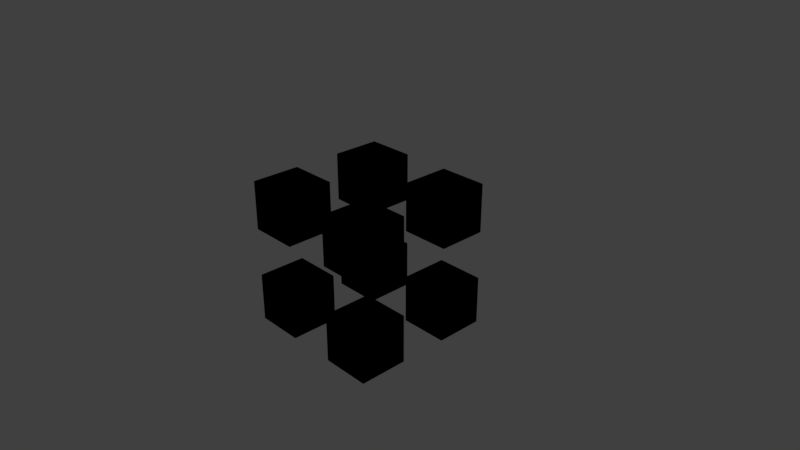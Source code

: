 # Source: OutCube.blend  (saved by Blender 2.78.0; exported with 4.5.12 LTS)
import bpy
from mathutils import Matrix  # noqa: F401  (used for matrix-valued properties, if any)

bpy.ops.wm.read_factory_settings(use_empty=True)
scene = bpy.context.scene
scene.name = 'Scene'

# ---- collections
col_collection_1 = bpy.data.collections.new('Collection 1'); scene.collection.children.link(col_collection_1)

# ---- world
world_world = bpy.data.worlds.new('World'); scene.world = world_world
world_world.color = (0.05088, 0.05088, 0.05088)
world_world.use_sun_shadow = False
world_world.sun_shadow_jitter_overblur = 0.0
world_world.cycles.sampling_method = 'MANUAL'

# ---- cameras
cam_camera_001 = bpy.data.cameras.new('Camera.001')
cam_camera_001.clip_end = 100.0
cam_camera_001.lens = 35.0
cam_camera_001.sensor_width = 32.0
cam_camera_001.sensor_height = 18.0
cam_camera_001.ortho_scale = 7.314
cam_camera_001.dof.focus_distance = 0.0
cam_camera_001.dof.aperture_fstop = 128.0
cam_camera = bpy.data.cameras.new('Camera')
cam_camera.clip_end = 100.0
cam_camera.lens = 35.0
cam_camera.sensor_width = 32.0
cam_camera.sensor_height = 18.0
cam_camera.ortho_scale = 7.314
cam_camera.dof.focus_distance = 0.0
cam_camera.dof.aperture_fstop = 128.0

# ---- lights
light_lamp_001 = bpy.data.lights.new('Lamp.001', 'POINT')
light_lamp_001.transmission_factor = 0.0
light_lamp_001.cutoff_distance = 30.0
light_lamp_001.energy = 100.0
light_lamp_001.shadow_buffer_clip_start = 1.001
light_lamp_001.shadow_soft_size = 0.1
light_lamp_001.shadow_maximum_resolution = 0.006
light_lamp_001.use_absolute_resolution = True
light_lamp = bpy.data.lights.new('Lamp', 'POINT')
light_lamp.transmission_factor = 0.0
light_lamp.cutoff_distance = 30.0
light_lamp.energy = 100.0
light_lamp.shadow_buffer_clip_start = 1.001
light_lamp.shadow_soft_size = 0.1
light_lamp.shadow_maximum_resolution = 0.006
light_lamp.use_absolute_resolution = True

# ---- meshes
me_cube_002 = bpy.data.meshes.new('Cube.002')
me_cube_002.from_pydata([(-2.0, -2.0, -2.0), (-2.0, -2.0, -0.6667), (-2.0, -0.6667, -2.0), (-2.0, -0.6667, -0.6667), (-0.6667, -2.0, -2.0), (-0.6667, -2.0, -0.6667), (-0.6667, -0.6667, -2.0), (-0.6667, -0.6667, -0.6667), (-2.0, 0.6667, -2.0), (-2.0, 0.6667, -0.6667), (-2.0, 2.0, -2.0), (-2.0, 2.0, -0.6667), (-0.6667, 0.6667, -2.0), (-0.6667, 0.6667, -0.6667), (-0.6667, 2.0, -2.0), (-0.6667, 2.0, -0.6667), (0.6667, -2.0, -2.0), (0.6667, -2.0, -0.6667), (0.6667, -0.6667, -2.0), (0.6667, -0.6667, -0.6667), (2.0, -2.0, -2.0), (2.0, -2.0, -0.6667), (2.0, -0.6667, -2.0), (2.0, -0.6667, -0.6667), (0.6667, 0.6667, -2.0), (0.6667, 0.6667, -0.6667), (0.6667, 2.0, -2.0), (0.6667, 2.0, -0.6667), (2.0, 0.6667, -2.0), (2.0, 0.6667, -0.6667), (2.0, 2.0, -2.0), (2.0, 2.0, -0.6667), (-2.0, -2.0, 0.6667), (-2.0, -2.0, 2.0), (-2.0, -0.6667, 0.6667), (-2.0, -0.6667, 2.0), (-0.6667, -2.0, 0.6667), (-0.6667, -2.0, 2.0), (-0.6667, -0.6667, 0.6667), (-0.6667, -0.6667, 2.0), (-2.0, 0.6667, 0.6667), (-2.0, 0.6667, 2.0), (-2.0, 2.0, 0.6667), (-2.0, 2.0, 2.0), (-0.6667, 0.6667, 0.6667), (-0.6667, 0.6667, 2.0), (-0.6667, 2.0, 0.6667), (-0.6667, 2.0, 2.0), (0.6667, -2.0, 0.6667), (0.6667, -2.0, 2.0), (0.6667, -0.6667, 0.6667), (0.6667, -0.6667, 2.0), (2.0, -2.0, 0.6667), (2.0, -2.0, 2.0), (2.0, -0.6667, 0.6667), (2.0, -0.6667, 2.0), (0.6667, 0.6667, 0.6667), (0.6667, 0.6667, 2.0), (0.6667, 2.0, 0.6667), (0.6667, 2.0, 2.0), (2.0, 0.6667, 0.6667), (2.0, 0.6667, 2.0), (2.0, 2.0, 0.6667), (2.0, 2.0, 2.0)], [], [(0, 1, 3, 2), (2, 3, 7, 6), (6, 7, 5, 4), (4, 5, 1, 0), (2, 6, 4, 0), (7, 3, 1, 5), (8, 9, 11, 10), (10, 11, 15, 14), (14, 15, 13, 12), (12, 13, 9, 8), (10, 14, 12, 8), (15, 11, 9, 13), (16, 17, 19, 18), (18, 19, 23, 22), (22, 23, 21, 20), (20, 21, 17, 16), (18, 22, 20, 16), (23, 19, 17, 21), (24, 25, 27, 26), (26, 27, 31, 30), (30, 31, 29, 28), (28, 29, 25, 24), (26, 30, 28, 24), (31, 27, 25, 29), (32, 33, 35, 34), (34, 35, 39, 38), (38, 39, 37, 36), (36, 37, 33, 32), (34, 38, 36, 32), (39, 35, 33, 37), (40, 41, 43, 42), (42, 43, 47, 46), (46, 47, 45, 44), (44, 45, 41, 40), (42, 46, 44, 40), (47, 43, 41, 45), (48, 49, 51, 50), (50, 51, 55, 54), (54, 55, 53, 52), (52, 53, 49, 48), (50, 54, 52, 48), (55, 51, 49, 53), (56, 57, 59, 58), (58, 59, 63, 62), (62, 63, 61, 60), (60, 61, 57, 56), (58, 62, 60, 56), (63, 59, 57, 61)])
me_cube_002.use_remesh_preserve_volume = False
me_cube_002.use_remesh_preserve_attributes = False
me_cube_002.use_mirror_vertex_groups = False
me_cube_002.update()
me_cube_001 = bpy.data.meshes.new('Cube.001')
me_cube_001.from_pydata([(-2.0, -2.0, -2.0), (-2.0, -2.0, -0.6667), (-2.0, -0.6667, -2.0), (-2.0, -0.6667, -0.6667), (-0.6667, -2.0, -2.0), (-0.6667, -2.0, -0.6667), (-0.6667, -0.6667, -2.0), (-0.6667, -0.6667, -0.6667), (-2.0, 0.6667, -2.0), (-2.0, 0.6667, -0.6667), (-2.0, 2.0, -2.0), (-2.0, 2.0, -0.6667), (-0.6667, 0.6667, -2.0), (-0.6667, 0.6667, -0.6667), (-0.6667, 2.0, -2.0), (-0.6667, 2.0, -0.6667), (0.6667, -2.0, -2.0), (0.6667, -2.0, -0.6667), (0.6667, -0.6667, -2.0), (0.6667, -0.6667, -0.6667), (2.0, -2.0, -2.0), (2.0, -2.0, -0.6667), (2.0, -0.6667, -2.0), (2.0, -0.6667, -0.6667), (0.6667, 0.6667, -2.0), (0.6667, 0.6667, -0.6667), (0.6667, 2.0, -2.0), (0.6667, 2.0, -0.6667), (2.0, 0.6667, -2.0), (2.0, 0.6667, -0.6667), (2.0, 2.0, -2.0), (2.0, 2.0, -0.6667), (-2.0, -2.0, 0.6667), (-2.0, -2.0, 2.0), (-2.0, -0.6667, 0.6667), (-2.0, -0.6667, 2.0), (-0.6667, -2.0, 0.6667), (-0.6667, -2.0, 2.0), (-0.6667, -0.6667, 0.6667), (-0.6667, -0.6667, 2.0), (-2.0, 0.6667, 0.6667), (-2.0, 0.6667, 2.0), (-2.0, 2.0, 0.6667), (-2.0, 2.0, 2.0), (-0.6667, 0.6667, 0.6667), (-0.6667, 0.6667, 2.0), (-0.6667, 2.0, 0.6667), (-0.6667, 2.0, 2.0), (0.6667, -2.0, 0.6667), (0.6667, -2.0, 2.0), (0.6667, -0.6667, 0.6667), (0.6667, -0.6667, 2.0), (2.0, -2.0, 0.6667), (2.0, -2.0, 2.0), (2.0, -0.6667, 0.6667), (2.0, -0.6667, 2.0), (0.6667, 0.6667, 0.6667), (0.6667, 0.6667, 2.0), (0.6667, 2.0, 0.6667), (0.6667, 2.0, 2.0), (2.0, 0.6667, 0.6667), (2.0, 0.6667, 2.0), (2.0, 2.0, 0.6667), (2.0, 2.0, 2.0)], [], [(0, 1, 3, 2), (2, 3, 7, 6), (6, 7, 5, 4), (4, 5, 1, 0), (2, 6, 4, 0), (7, 3, 1, 5), (8, 9, 11, 10), (10, 11, 15, 14), (14, 15, 13, 12), (12, 13, 9, 8), (10, 14, 12, 8), (15, 11, 9, 13), (16, 17, 19, 18), (18, 19, 23, 22), (22, 23, 21, 20), (20, 21, 17, 16), (18, 22, 20, 16), (23, 19, 17, 21), (24, 25, 27, 26), (26, 27, 31, 30), (30, 31, 29, 28), (28, 29, 25, 24), (26, 30, 28, 24), (31, 27, 25, 29), (32, 33, 35, 34), (34, 35, 39, 38), (38, 39, 37, 36), (36, 37, 33, 32), (34, 38, 36, 32), (39, 35, 33, 37), (40, 41, 43, 42), (42, 43, 47, 46), (46, 47, 45, 44), (44, 45, 41, 40), (42, 46, 44, 40), (47, 43, 41, 45), (48, 49, 51, 50), (50, 51, 55, 54), (54, 55, 53, 52), (52, 53, 49, 48), (50, 54, 52, 48), (55, 51, 49, 53), (56, 57, 59, 58), (58, 59, 63, 62), (62, 63, 61, 60), (60, 61, 57, 56), (58, 62, 60, 56), (63, 59, 57, 61)])
me_cube_001.use_remesh_preserve_volume = False
me_cube_001.use_remesh_preserve_attributes = False
me_cube_001.use_mirror_vertex_groups = False
me_cube_001.update()

# ---- objects
ob_camera_001 = bpy.data.objects.new('Camera.001', cam_camera_001)
ob_lamp_001 = bpy.data.objects.new('Lamp.001', light_lamp_001)
ob_cube_001 = bpy.data.objects.new('Cube.001', me_cube_002)
ob_cube = bpy.data.objects.new('Cube', me_cube_001)
ob_lamp = bpy.data.objects.new('Lamp', light_lamp)
ob_camera = bpy.data.objects.new('Camera', cam_camera)

# ---- transforms, parenting, visibility, modifiers, constraints
ob_camera_001.location = (7.481, -6.508, 5.344)
ob_camera_001.rotation_euler = (1.109, 0.0, 0.8149)
ob_camera_001.lock_rotations_4d = False
ob_camera_001.empty_display_type = 'ARROWS'
ob_camera_001.color = (0.0, 0.0, 0.0, 0.0)
ob_camera_001.display_type = 'WIRE'
ob_camera_001.lineart.crease_threshold = 0.0
ob_lamp_001.location = (4.076, 1.005, 5.904)
ob_lamp_001.rotation_euler = (0.6503, 0.05522, 1.866)
ob_lamp_001.lock_rotations_4d = False
ob_lamp_001.empty_display_type = 'ARROWS'
ob_lamp_001.color = (0.0, 0.0, 0.0, 0.0)
ob_lamp_001.lineart.crease_threshold = 0.0
ob_cube_001.location = (0.0, 0.0, 0.0)
ob_cube_001.scale = (0.5, 0.5, 0.5)
ob_cube_001.lineart.crease_threshold = 0.0
ob_cube.location = (0.0, 0.0, 0.0)
ob_cube.scale = (0.5, 0.5, 0.5)
ob_cube.lineart.crease_threshold = 0.0
ob_lamp.location = (4.076, 1.005, 5.904)
ob_lamp.rotation_euler = (0.6503, 0.05522, 1.866)
ob_lamp.lock_rotations_4d = False
ob_lamp.empty_display_type = 'ARROWS'
ob_lamp.color = (0.0, 0.0, 0.0, 0.0)
ob_lamp.lineart.crease_threshold = 0.0
ob_camera.location = (7.481, -6.508, 5.344)
ob_camera.rotation_euler = (1.109, 0.0, 0.8149)
ob_camera.lock_rotations_4d = False
ob_camera.empty_display_type = 'ARROWS'
ob_camera.color = (0.0, 0.0, 0.0, 0.0)
ob_camera.display_type = 'WIRE'
ob_camera.lineart.crease_threshold = 0.0

# ---- collection membership
col_collection_1.objects.link(ob_camera_001)
col_collection_1.objects.link(ob_lamp_001)
col_collection_1.objects.link(ob_cube_001)
col_collection_1.objects.link(ob_cube)
col_collection_1.objects.link(ob_lamp)
col_collection_1.objects.link(ob_camera)

# ---- scene / render settings (as saved in the file)
scene.camera = ob_camera
scene.frame_start = 1; scene.frame_end = 250; scene.frame_set(1)
scene.render.engine = 'BLENDER_EEVEE_NEXT'
scene.render.resolution_percentage = 50
scene.render.dither_intensity = 0.0
scene.cycles.use_denoising = False
scene.cycles.samples = 128
scene.cycles.sampling_pattern = 'TABULATED_SOBOL'
scene.cycles.light_sampling_threshold = 0.0
scene.cycles.use_adaptive_sampling = False
scene.cycles.use_light_tree = False
scene.cycles.blur_glossy = 0.0
scene.cycles.sample_clamp_indirect = 0.0
scene.view_settings.view_transform = 'Standard'
bpy.context.view_layer.update()
